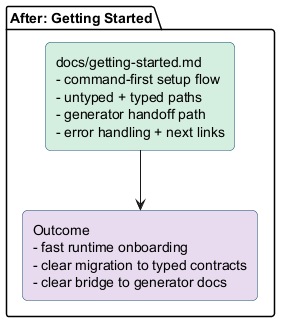

The diagram above was rendered by PlantUML. Its source (embedded in the PNG):
@startuml
skinparam backgroundColor #FFFFFF
skinparam shadowing false
skinparam rectangle {
  RoundCorner 10
  BorderColor #1B4F72
}

package "After: Getting Started" {
  rectangle "docs/getting-started.md\n- command-first setup flow\n- untyped + typed paths\n- generator handoff path\n- error handling + next links" as A #D4EFDF
  rectangle "Outcome\n- fast runtime onboarding\n- clear migration to typed contracts\n- clear bridge to generator docs" as B #E8DAEF
}

A --> B

@enduml